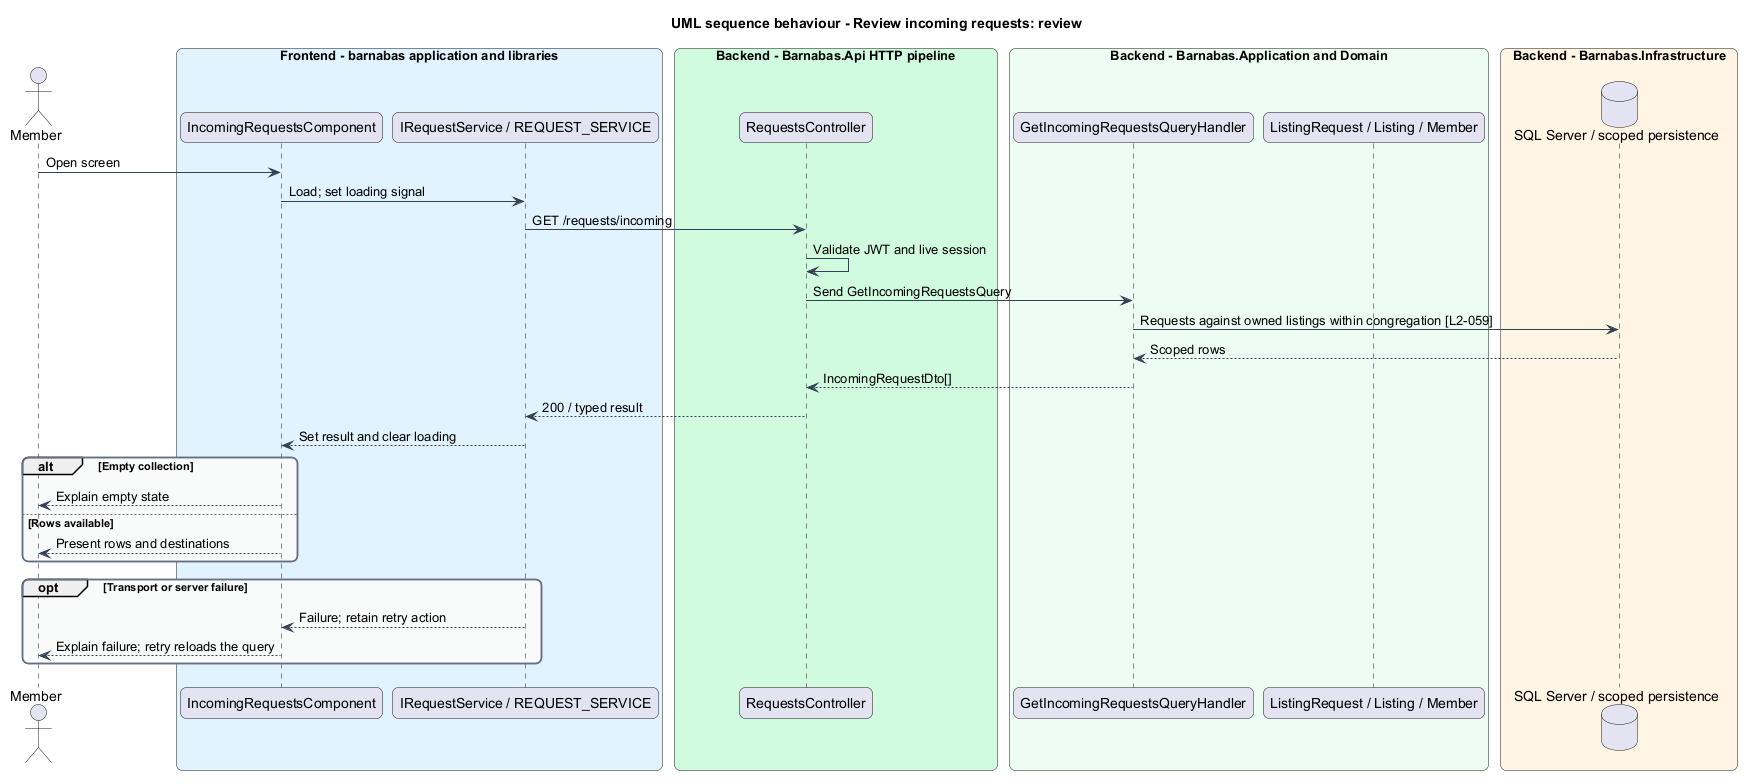

The diagram above was rendered by PlantUML. Its source (embedded in the PNG):
@startuml
title UML sequence behaviour - Review incoming requests: review
skinparam backgroundColor #FFFFFF
skinparam shadowing false
skinparam roundcorner 12
skinparam defaultFontName Arial
skinparam ArrowColor #344054
skinparam rectangle {
  BorderColor #344054
  FontColor #101828
}
skinparam package {
  BorderColor #667085
  FontColor #101828
  BackgroundColor #F9FAFB
}
actor "Member" as actor
box "Frontend - barnabas application and libraries" #E0F2FE
  participant "IncomingRequestsComponent" as page
  participant "IRequestService / REQUEST_SERVICE" as client
end box
box "Backend - Barnabas.Api HTTP pipeline" #D1FADF
  participant "RequestsController" as api
end box
box "Backend - Barnabas.Application and Domain" #ECFDF3
  participant "GetIncomingRequestsQueryHandler" as handler
  participant "ListingRequest / Listing / Member" as entity
end box
box "Backend - Barnabas.Infrastructure" #FFF4E5
  database "SQL Server / scoped persistence" as db
end box
actor -> page : Open screen
page -> client : Load; set loading signal
client -> api : GET /requests/incoming
api -> api : Validate JWT and live session
api -> handler : Send GetIncomingRequestsQuery
handler -> db : Requests against owned listings within congregation [L2-059]
db --> handler : Scoped rows
handler --> api : IncomingRequestDto[]
api --> client : 200 / typed result
client --> page : Set result and clear loading
alt Empty collection
  page --> actor : Explain empty state
else Rows available
  page --> actor : Present rows and destinations
end
opt Transport or server failure
  client --> page : Failure; retain retry action
  page --> actor : Explain failure; retry reloads the query
end
@enduml